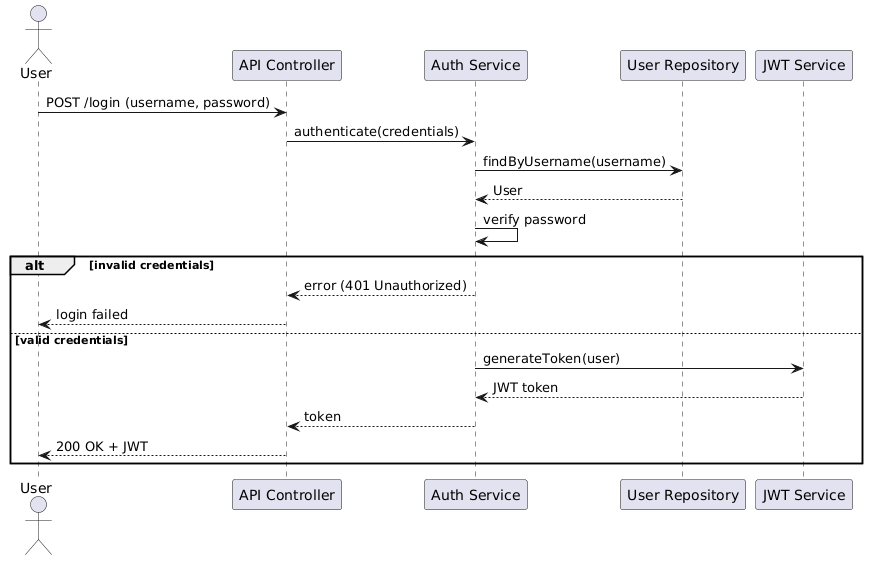

The diagram above was rendered by PlantUML. Its source (embedded in the PNG):
@startuml
actor User
participant "API Controller" as Controller
participant "Auth Service" as Service
participant "User Repository" as Repo
participant "JWT Service" as JWT

User -> Controller : POST /login (username, password)
Controller -> Service : authenticate(credentials)

Service -> Repo : findByUsername(username)
Repo --> Service : User

Service -> Service : verify password

alt invalid credentials
    Service --> Controller : error (401 Unauthorized)
    Controller --> User : login failed
else valid credentials
    Service -> JWT : generateToken(user)
    JWT --> Service : JWT token

    Service --> Controller : token
    Controller --> User : 200 OK + JWT
end
@enduml